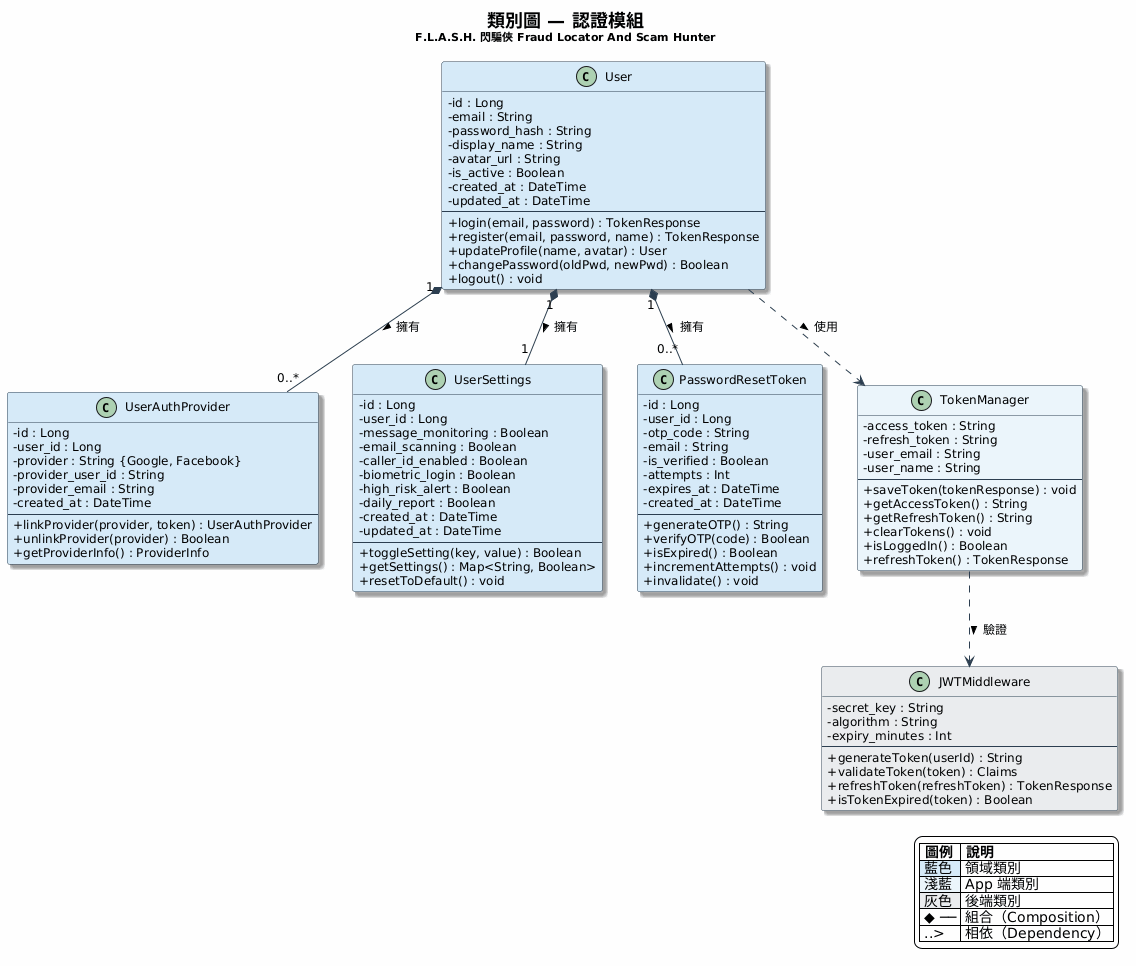

The diagram above was rendered by PlantUML. Its source (embedded in the PNG):
@startuml
skinparam backgroundColor #FEFEFE
skinparam defaultFontName "Microsoft JhengHei"
skinparam defaultFontSize 12
skinparam shadowing true
skinparam classBorderColor #2C3E50
skinparam classBackgroundColor #D6EAF8
skinparam classArrowColor #2C3E50
skinparam classAttributeIconSize 0

title <size:18><b>類別圖 — 認證模組</b></size>\n<size:11>F.L.A.S.H. 閃騙俠 Fraud Locator And Scam Hunter</size>

class User #D6EAF8 {
  - id : Long
  - email : String
  - password_hash : String
  - display_name : String
  - avatar_url : String
  - is_active : Boolean
  - created_at : DateTime
  - updated_at : DateTime
  --
  + login(email, password) : TokenResponse
  + register(email, password, name) : TokenResponse
  + updateProfile(name, avatar) : User
  + changePassword(oldPwd, newPwd) : Boolean
  + logout() : void
}

class UserAuthProvider #D6EAF8 {
  - id : Long
  - user_id : Long
  - provider : String {Google, Facebook}
  - provider_user_id : String
  - provider_email : String
  - created_at : DateTime
  --
  + linkProvider(provider, token) : UserAuthProvider
  + unlinkProvider(provider) : Boolean
  + getProviderInfo() : ProviderInfo
}

class UserSettings #D6EAF8 {
  - id : Long
  - user_id : Long
  - message_monitoring : Boolean
  - email_scanning : Boolean
  - caller_id_enabled : Boolean
  - biometric_login : Boolean
  - high_risk_alert : Boolean
  - daily_report : Boolean
  - created_at : DateTime
  - updated_at : DateTime
  --
  + toggleSetting(key, value) : Boolean
  + getSettings() : Map<String, Boolean>
  + resetToDefault() : void
}

class PasswordResetToken #D6EAF8 {
  - id : Long
  - user_id : Long
  - otp_code : String
  - email : String
  - is_verified : Boolean
  - attempts : Int
  - expires_at : DateTime
  - created_at : DateTime
  --
  + generateOTP() : String
  + verifyOTP(code) : Boolean
  + isExpired() : Boolean
  + incrementAttempts() : void
  + invalidate() : void
}

class TokenManager #EBF5FB {
  - access_token : String
  - refresh_token : String
  - user_email : String
  - user_name : String
  --
  + saveToken(tokenResponse) : void
  + getAccessToken() : String
  + getRefreshToken() : String
  + clearTokens() : void
  + isLoggedIn() : Boolean
  + refreshToken() : TokenResponse
}

class JWTMiddleware #EAECEE {
  - secret_key : String
  - algorithm : String
  - expiry_minutes : Int
  --
  + generateToken(userId) : String
  + validateToken(token) : Claims
  + refreshToken(refreshToken) : TokenResponse
  + isTokenExpired(token) : Boolean
}

' --- 關係 ---

User "1" *-- "0..*" UserAuthProvider : 擁有 >
User "1" *-- "1" UserSettings : 擁有 >
User "1" *-- "0..*" PasswordResetToken : 擁有 >
User ..> TokenManager : 使用 >
TokenManager ..> JWTMiddleware : 驗證 >

legend right
  |= 圖例 |= 說明 |
  |<#D6EAF8> 藍色 | 領域類別 |
  |<#EBF5FB> 淺藍 | App 端類別 |
  |<#EAECEE> 灰色 | 後端類別 |
  | ◆ ── | 組合（Composition） |
  | ..> | 相依（Dependency） |
end legend
@enduml